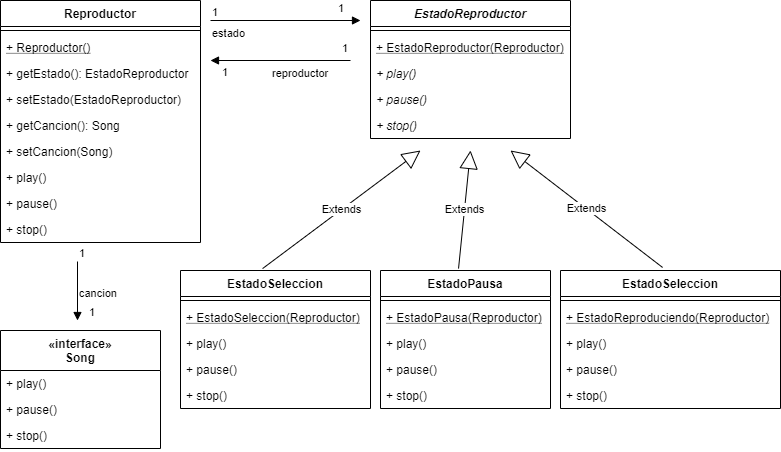

The diagram above was exported from draw.io. Its source (the exported page's mxGraphModel, read from the mxfile embedded in the PNG):
<mxGraphModel dx="1014" dy="529" grid="1" gridSize="10" guides="1" tooltips="1" connect="1" arrows="1" fold="1" page="1" pageScale="1" pageWidth="827" pageHeight="1169" math="0" shadow="0">
  <root>
    <mxCell id="0" />
    <mxCell id="1" parent="0" />
    <mxCell id="88cz4iAHV6cFCo4Y-fYH-1" value="Reproductor" style="swimlane;fontStyle=1;align=center;verticalAlign=top;childLayout=stackLayout;horizontal=1;startSize=26;horizontalStack=0;resizeParent=1;resizeParentMax=0;resizeLast=0;collapsible=1;marginBottom=0;" vertex="1" parent="1">
      <mxGeometry x="40" y="40" width="200" height="242" as="geometry" />
    </mxCell>
    <mxCell id="88cz4iAHV6cFCo4Y-fYH-3" value="" style="line;strokeWidth=1;fillColor=none;align=left;verticalAlign=middle;spacingTop=-1;spacingLeft=3;spacingRight=3;rotatable=0;labelPosition=right;points=[];portConstraint=eastwest;" vertex="1" parent="88cz4iAHV6cFCo4Y-fYH-1">
      <mxGeometry y="26" width="200" height="8" as="geometry" />
    </mxCell>
    <mxCell id="88cz4iAHV6cFCo4Y-fYH-10" value="+ Reproductor()" style="text;strokeColor=none;fillColor=none;align=left;verticalAlign=top;spacingLeft=4;spacingRight=4;overflow=hidden;rotatable=0;points=[[0,0.5],[1,0.5]];portConstraint=eastwest;fontStyle=4" vertex="1" parent="88cz4iAHV6cFCo4Y-fYH-1">
      <mxGeometry y="34" width="200" height="26" as="geometry" />
    </mxCell>
    <mxCell id="88cz4iAHV6cFCo4Y-fYH-9" value="+ getEstado(): EstadoReproductor" style="text;strokeColor=none;fillColor=none;align=left;verticalAlign=top;spacingLeft=4;spacingRight=4;overflow=hidden;rotatable=0;points=[[0,0.5],[1,0.5]];portConstraint=eastwest;" vertex="1" parent="88cz4iAHV6cFCo4Y-fYH-1">
      <mxGeometry y="60" width="200" height="26" as="geometry" />
    </mxCell>
    <mxCell id="88cz4iAHV6cFCo4Y-fYH-8" value="+ setEstado(EstadoReproductor)" style="text;strokeColor=none;fillColor=none;align=left;verticalAlign=top;spacingLeft=4;spacingRight=4;overflow=hidden;rotatable=0;points=[[0,0.5],[1,0.5]];portConstraint=eastwest;" vertex="1" parent="88cz4iAHV6cFCo4Y-fYH-1">
      <mxGeometry y="86" width="200" height="26" as="geometry" />
    </mxCell>
    <mxCell id="88cz4iAHV6cFCo4Y-fYH-7" value="+ getCancion(): Song" style="text;strokeColor=none;fillColor=none;align=left;verticalAlign=top;spacingLeft=4;spacingRight=4;overflow=hidden;rotatable=0;points=[[0,0.5],[1,0.5]];portConstraint=eastwest;" vertex="1" parent="88cz4iAHV6cFCo4Y-fYH-1">
      <mxGeometry y="112" width="200" height="26" as="geometry" />
    </mxCell>
    <mxCell id="88cz4iAHV6cFCo4Y-fYH-6" value="+ setCancion(Song)" style="text;strokeColor=none;fillColor=none;align=left;verticalAlign=top;spacingLeft=4;spacingRight=4;overflow=hidden;rotatable=0;points=[[0,0.5],[1,0.5]];portConstraint=eastwest;" vertex="1" parent="88cz4iAHV6cFCo4Y-fYH-1">
      <mxGeometry y="138" width="200" height="26" as="geometry" />
    </mxCell>
    <mxCell id="88cz4iAHV6cFCo4Y-fYH-5" value="+ play()" style="text;strokeColor=none;fillColor=none;align=left;verticalAlign=top;spacingLeft=4;spacingRight=4;overflow=hidden;rotatable=0;points=[[0,0.5],[1,0.5]];portConstraint=eastwest;" vertex="1" parent="88cz4iAHV6cFCo4Y-fYH-1">
      <mxGeometry y="164" width="200" height="26" as="geometry" />
    </mxCell>
    <mxCell id="88cz4iAHV6cFCo4Y-fYH-11" value="+ pause()" style="text;strokeColor=none;fillColor=none;align=left;verticalAlign=top;spacingLeft=4;spacingRight=4;overflow=hidden;rotatable=0;points=[[0,0.5],[1,0.5]];portConstraint=eastwest;" vertex="1" parent="88cz4iAHV6cFCo4Y-fYH-1">
      <mxGeometry y="190" width="200" height="26" as="geometry" />
    </mxCell>
    <mxCell id="88cz4iAHV6cFCo4Y-fYH-4" value="+ stop()" style="text;strokeColor=none;fillColor=none;align=left;verticalAlign=top;spacingLeft=4;spacingRight=4;overflow=hidden;rotatable=0;points=[[0,0.5],[1,0.5]];portConstraint=eastwest;" vertex="1" parent="88cz4iAHV6cFCo4Y-fYH-1">
      <mxGeometry y="216" width="200" height="26" as="geometry" />
    </mxCell>
    <mxCell id="88cz4iAHV6cFCo4Y-fYH-12" value="«interface»&#10;Song" style="swimlane;fontStyle=1;align=center;verticalAlign=top;childLayout=stackLayout;horizontal=1;startSize=40;horizontalStack=0;resizeParent=1;resizeParentMax=0;resizeLast=0;collapsible=1;marginBottom=0;" vertex="1" parent="1">
      <mxGeometry x="40" y="370" width="160" height="118" as="geometry" />
    </mxCell>
    <mxCell id="88cz4iAHV6cFCo4Y-fYH-17" value="+ play()" style="text;strokeColor=none;fillColor=none;align=left;verticalAlign=top;spacingLeft=4;spacingRight=4;overflow=hidden;rotatable=0;points=[[0,0.5],[1,0.5]];portConstraint=eastwest;" vertex="1" parent="88cz4iAHV6cFCo4Y-fYH-12">
      <mxGeometry y="40" width="160" height="26" as="geometry" />
    </mxCell>
    <mxCell id="88cz4iAHV6cFCo4Y-fYH-16" value="+ pause()" style="text;strokeColor=none;fillColor=none;align=left;verticalAlign=top;spacingLeft=4;spacingRight=4;overflow=hidden;rotatable=0;points=[[0,0.5],[1,0.5]];portConstraint=eastwest;" vertex="1" parent="88cz4iAHV6cFCo4Y-fYH-12">
      <mxGeometry y="66" width="160" height="26" as="geometry" />
    </mxCell>
    <mxCell id="88cz4iAHV6cFCo4Y-fYH-15" value="+ stop()" style="text;strokeColor=none;fillColor=none;align=left;verticalAlign=top;spacingLeft=4;spacingRight=4;overflow=hidden;rotatable=0;points=[[0,0.5],[1,0.5]];portConstraint=eastwest;" vertex="1" parent="88cz4iAHV6cFCo4Y-fYH-12">
      <mxGeometry y="92" width="160" height="26" as="geometry" />
    </mxCell>
    <mxCell id="88cz4iAHV6cFCo4Y-fYH-20" value="cancion" style="endArrow=block;endFill=1;html=1;edgeStyle=orthogonalEdgeStyle;align=left;verticalAlign=top;" edge="1" parent="1">
      <mxGeometry x="-0.3559" relative="1" as="geometry">
        <mxPoint x="117" y="301" as="sourcePoint" />
        <mxPoint x="117" y="360" as="targetPoint" />
        <mxPoint as="offset" />
      </mxGeometry>
    </mxCell>
    <mxCell id="88cz4iAHV6cFCo4Y-fYH-21" value="1" style="edgeLabel;resizable=0;html=1;align=left;verticalAlign=bottom;" connectable="0" vertex="1" parent="88cz4iAHV6cFCo4Y-fYH-20">
      <mxGeometry x="-1" relative="1" as="geometry" />
    </mxCell>
    <mxCell id="88cz4iAHV6cFCo4Y-fYH-22" value="1" style="edgeLabel;resizable=0;html=1;align=left;verticalAlign=bottom;" connectable="0" vertex="1" parent="1">
      <mxGeometry x="127" y="360" as="geometry" />
    </mxCell>
    <mxCell id="88cz4iAHV6cFCo4Y-fYH-23" value="EstadoReproductor" style="swimlane;fontStyle=3;align=center;verticalAlign=top;childLayout=stackLayout;horizontal=1;startSize=26;horizontalStack=0;resizeParent=1;resizeParentMax=0;resizeLast=0;collapsible=1;marginBottom=0;" vertex="1" parent="1">
      <mxGeometry x="410" y="40" width="200" height="138" as="geometry" />
    </mxCell>
    <mxCell id="88cz4iAHV6cFCo4Y-fYH-25" value="" style="line;strokeWidth=1;fillColor=none;align=left;verticalAlign=middle;spacingTop=-1;spacingLeft=3;spacingRight=3;rotatable=0;labelPosition=right;points=[];portConstraint=eastwest;" vertex="1" parent="88cz4iAHV6cFCo4Y-fYH-23">
      <mxGeometry y="26" width="200" height="8" as="geometry" />
    </mxCell>
    <mxCell id="88cz4iAHV6cFCo4Y-fYH-37" value="+ EstadoReproductor(Reproductor)" style="text;strokeColor=none;fillColor=none;align=left;verticalAlign=top;spacingLeft=4;spacingRight=4;overflow=hidden;rotatable=0;points=[[0,0.5],[1,0.5]];portConstraint=eastwest;fontStyle=4" vertex="1" parent="88cz4iAHV6cFCo4Y-fYH-23">
      <mxGeometry y="34" width="200" height="26" as="geometry" />
    </mxCell>
    <mxCell id="88cz4iAHV6cFCo4Y-fYH-36" value="+ play()" style="text;strokeColor=none;fillColor=none;align=left;verticalAlign=top;spacingLeft=4;spacingRight=4;overflow=hidden;rotatable=0;points=[[0,0.5],[1,0.5]];portConstraint=eastwest;fontStyle=2" vertex="1" parent="88cz4iAHV6cFCo4Y-fYH-23">
      <mxGeometry y="60" width="200" height="26" as="geometry" />
    </mxCell>
    <mxCell id="88cz4iAHV6cFCo4Y-fYH-35" value="+ pause()" style="text;strokeColor=none;fillColor=none;align=left;verticalAlign=top;spacingLeft=4;spacingRight=4;overflow=hidden;rotatable=0;points=[[0,0.5],[1,0.5]];portConstraint=eastwest;fontStyle=2" vertex="1" parent="88cz4iAHV6cFCo4Y-fYH-23">
      <mxGeometry y="86" width="200" height="26" as="geometry" />
    </mxCell>
    <mxCell id="88cz4iAHV6cFCo4Y-fYH-26" value="+ stop()" style="text;strokeColor=none;fillColor=none;align=left;verticalAlign=top;spacingLeft=4;spacingRight=4;overflow=hidden;rotatable=0;points=[[0,0.5],[1,0.5]];portConstraint=eastwest;fontStyle=2" vertex="1" parent="88cz4iAHV6cFCo4Y-fYH-23">
      <mxGeometry y="112" width="200" height="26" as="geometry" />
    </mxCell>
    <mxCell id="88cz4iAHV6cFCo4Y-fYH-27" value="estado" style="endArrow=block;endFill=1;html=1;edgeStyle=orthogonalEdgeStyle;align=left;verticalAlign=top;" edge="1" parent="1">
      <mxGeometry x="-1" relative="1" as="geometry">
        <mxPoint x="250" y="60" as="sourcePoint" />
        <mxPoint x="400" y="60" as="targetPoint" />
      </mxGeometry>
    </mxCell>
    <mxCell id="88cz4iAHV6cFCo4Y-fYH-28" value="1" style="edgeLabel;resizable=0;html=1;align=left;verticalAlign=bottom;" connectable="0" vertex="1" parent="88cz4iAHV6cFCo4Y-fYH-27">
      <mxGeometry x="-1" relative="1" as="geometry" />
    </mxCell>
    <mxCell id="88cz4iAHV6cFCo4Y-fYH-29" value="1" style="edgeLabel;resizable=0;html=1;align=left;verticalAlign=bottom;" connectable="0" vertex="1" parent="1">
      <mxGeometry x="250" y="80" as="geometry">
        <mxPoint x="126" y="-24" as="offset" />
      </mxGeometry>
    </mxCell>
    <mxCell id="88cz4iAHV6cFCo4Y-fYH-30" value="reproductor" style="endArrow=block;endFill=1;html=1;edgeStyle=orthogonalEdgeStyle;align=left;verticalAlign=top;" edge="1" parent="1">
      <mxGeometry x="0.1429" relative="1" as="geometry">
        <mxPoint x="390" y="100" as="sourcePoint" />
        <mxPoint x="250" y="100" as="targetPoint" />
        <mxPoint as="offset" />
      </mxGeometry>
    </mxCell>
    <mxCell id="88cz4iAHV6cFCo4Y-fYH-31" value="1" style="edgeLabel;resizable=0;html=1;align=left;verticalAlign=bottom;" connectable="0" vertex="1" parent="88cz4iAHV6cFCo4Y-fYH-30">
      <mxGeometry x="-1" relative="1" as="geometry">
        <mxPoint x="-10" y="-4" as="offset" />
      </mxGeometry>
    </mxCell>
    <mxCell id="88cz4iAHV6cFCo4Y-fYH-32" value="1" style="edgeLabel;resizable=0;html=1;align=left;verticalAlign=bottom;" connectable="0" vertex="1" parent="1">
      <mxGeometry x="260" y="120" as="geometry" />
    </mxCell>
    <mxCell id="88cz4iAHV6cFCo4Y-fYH-38" value="EstadoSeleccion" style="swimlane;fontStyle=1;align=center;verticalAlign=top;childLayout=stackLayout;horizontal=1;startSize=26;horizontalStack=0;resizeParent=1;resizeParentMax=0;resizeLast=0;collapsible=1;marginBottom=0;" vertex="1" parent="1">
      <mxGeometry x="220" y="310" width="190" height="138" as="geometry" />
    </mxCell>
    <mxCell id="88cz4iAHV6cFCo4Y-fYH-40" value="" style="line;strokeWidth=1;fillColor=none;align=left;verticalAlign=middle;spacingTop=-1;spacingLeft=3;spacingRight=3;rotatable=0;labelPosition=right;points=[];portConstraint=eastwest;" vertex="1" parent="88cz4iAHV6cFCo4Y-fYH-38">
      <mxGeometry y="26" width="190" height="8" as="geometry" />
    </mxCell>
    <mxCell id="88cz4iAHV6cFCo4Y-fYH-41" value="+ EstadoSeleccion(Reproductor)" style="text;strokeColor=none;fillColor=none;align=left;verticalAlign=top;spacingLeft=4;spacingRight=4;overflow=hidden;rotatable=0;points=[[0,0.5],[1,0.5]];portConstraint=eastwest;fontStyle=4" vertex="1" parent="88cz4iAHV6cFCo4Y-fYH-38">
      <mxGeometry y="34" width="190" height="26" as="geometry" />
    </mxCell>
    <mxCell id="88cz4iAHV6cFCo4Y-fYH-42" value="+ play()" style="text;strokeColor=none;fillColor=none;align=left;verticalAlign=top;spacingLeft=4;spacingRight=4;overflow=hidden;rotatable=0;points=[[0,0.5],[1,0.5]];portConstraint=eastwest;" vertex="1" parent="88cz4iAHV6cFCo4Y-fYH-38">
      <mxGeometry y="60" width="190" height="26" as="geometry" />
    </mxCell>
    <mxCell id="88cz4iAHV6cFCo4Y-fYH-43" value="+ pause()" style="text;strokeColor=none;fillColor=none;align=left;verticalAlign=top;spacingLeft=4;spacingRight=4;overflow=hidden;rotatable=0;points=[[0,0.5],[1,0.5]];portConstraint=eastwest;" vertex="1" parent="88cz4iAHV6cFCo4Y-fYH-38">
      <mxGeometry y="86" width="190" height="26" as="geometry" />
    </mxCell>
    <mxCell id="88cz4iAHV6cFCo4Y-fYH-44" value="+ stop()" style="text;strokeColor=none;fillColor=none;align=left;verticalAlign=top;spacingLeft=4;spacingRight=4;overflow=hidden;rotatable=0;points=[[0,0.5],[1,0.5]];portConstraint=eastwest;" vertex="1" parent="88cz4iAHV6cFCo4Y-fYH-38">
      <mxGeometry y="112" width="190" height="26" as="geometry" />
    </mxCell>
    <mxCell id="88cz4iAHV6cFCo4Y-fYH-45" value="EstadoPausa" style="swimlane;fontStyle=1;align=center;verticalAlign=top;childLayout=stackLayout;horizontal=1;startSize=26;horizontalStack=0;resizeParent=1;resizeParentMax=0;resizeLast=0;collapsible=1;marginBottom=0;" vertex="1" parent="1">
      <mxGeometry x="420" y="310" width="170" height="138" as="geometry" />
    </mxCell>
    <mxCell id="88cz4iAHV6cFCo4Y-fYH-46" value="" style="line;strokeWidth=1;fillColor=none;align=left;verticalAlign=middle;spacingTop=-1;spacingLeft=3;spacingRight=3;rotatable=0;labelPosition=right;points=[];portConstraint=eastwest;" vertex="1" parent="88cz4iAHV6cFCo4Y-fYH-45">
      <mxGeometry y="26" width="170" height="8" as="geometry" />
    </mxCell>
    <mxCell id="88cz4iAHV6cFCo4Y-fYH-47" value="+ EstadoPausa(Reproductor)" style="text;strokeColor=none;fillColor=none;align=left;verticalAlign=top;spacingLeft=4;spacingRight=4;overflow=hidden;rotatable=0;points=[[0,0.5],[1,0.5]];portConstraint=eastwest;fontStyle=4" vertex="1" parent="88cz4iAHV6cFCo4Y-fYH-45">
      <mxGeometry y="34" width="170" height="26" as="geometry" />
    </mxCell>
    <mxCell id="88cz4iAHV6cFCo4Y-fYH-48" value="+ play()" style="text;strokeColor=none;fillColor=none;align=left;verticalAlign=top;spacingLeft=4;spacingRight=4;overflow=hidden;rotatable=0;points=[[0,0.5],[1,0.5]];portConstraint=eastwest;" vertex="1" parent="88cz4iAHV6cFCo4Y-fYH-45">
      <mxGeometry y="60" width="170" height="26" as="geometry" />
    </mxCell>
    <mxCell id="88cz4iAHV6cFCo4Y-fYH-49" value="+ pause()" style="text;strokeColor=none;fillColor=none;align=left;verticalAlign=top;spacingLeft=4;spacingRight=4;overflow=hidden;rotatable=0;points=[[0,0.5],[1,0.5]];portConstraint=eastwest;" vertex="1" parent="88cz4iAHV6cFCo4Y-fYH-45">
      <mxGeometry y="86" width="170" height="26" as="geometry" />
    </mxCell>
    <mxCell id="88cz4iAHV6cFCo4Y-fYH-50" value="+ stop()" style="text;strokeColor=none;fillColor=none;align=left;verticalAlign=top;spacingLeft=4;spacingRight=4;overflow=hidden;rotatable=0;points=[[0,0.5],[1,0.5]];portConstraint=eastwest;" vertex="1" parent="88cz4iAHV6cFCo4Y-fYH-45">
      <mxGeometry y="112" width="170" height="26" as="geometry" />
    </mxCell>
    <mxCell id="88cz4iAHV6cFCo4Y-fYH-51" value="EstadoSeleccion" style="swimlane;fontStyle=1;align=center;verticalAlign=top;childLayout=stackLayout;horizontal=1;startSize=26;horizontalStack=0;resizeParent=1;resizeParentMax=0;resizeLast=0;collapsible=1;marginBottom=0;" vertex="1" parent="1">
      <mxGeometry x="600" y="310" width="220" height="138" as="geometry" />
    </mxCell>
    <mxCell id="88cz4iAHV6cFCo4Y-fYH-52" value="" style="line;strokeWidth=1;fillColor=none;align=left;verticalAlign=middle;spacingTop=-1;spacingLeft=3;spacingRight=3;rotatable=0;labelPosition=right;points=[];portConstraint=eastwest;" vertex="1" parent="88cz4iAHV6cFCo4Y-fYH-51">
      <mxGeometry y="26" width="220" height="8" as="geometry" />
    </mxCell>
    <mxCell id="88cz4iAHV6cFCo4Y-fYH-53" value="+ EstadoReproduciendo(Reproductor)" style="text;strokeColor=none;fillColor=none;align=left;verticalAlign=top;spacingLeft=4;spacingRight=4;overflow=hidden;rotatable=0;points=[[0,0.5],[1,0.5]];portConstraint=eastwest;fontStyle=4" vertex="1" parent="88cz4iAHV6cFCo4Y-fYH-51">
      <mxGeometry y="34" width="220" height="26" as="geometry" />
    </mxCell>
    <mxCell id="88cz4iAHV6cFCo4Y-fYH-54" value="+ play()" style="text;strokeColor=none;fillColor=none;align=left;verticalAlign=top;spacingLeft=4;spacingRight=4;overflow=hidden;rotatable=0;points=[[0,0.5],[1,0.5]];portConstraint=eastwest;" vertex="1" parent="88cz4iAHV6cFCo4Y-fYH-51">
      <mxGeometry y="60" width="220" height="26" as="geometry" />
    </mxCell>
    <mxCell id="88cz4iAHV6cFCo4Y-fYH-55" value="+ pause()" style="text;strokeColor=none;fillColor=none;align=left;verticalAlign=top;spacingLeft=4;spacingRight=4;overflow=hidden;rotatable=0;points=[[0,0.5],[1,0.5]];portConstraint=eastwest;" vertex="1" parent="88cz4iAHV6cFCo4Y-fYH-51">
      <mxGeometry y="86" width="220" height="26" as="geometry" />
    </mxCell>
    <mxCell id="88cz4iAHV6cFCo4Y-fYH-56" value="+ stop()" style="text;strokeColor=none;fillColor=none;align=left;verticalAlign=top;spacingLeft=4;spacingRight=4;overflow=hidden;rotatable=0;points=[[0,0.5],[1,0.5]];portConstraint=eastwest;" vertex="1" parent="88cz4iAHV6cFCo4Y-fYH-51">
      <mxGeometry y="112" width="220" height="26" as="geometry" />
    </mxCell>
    <mxCell id="88cz4iAHV6cFCo4Y-fYH-57" value="Extends" style="endArrow=block;endSize=16;endFill=0;html=1;exitX=0.432;exitY=-0.014;exitDx=0;exitDy=0;exitPerimeter=0;" edge="1" parent="1" source="88cz4iAHV6cFCo4Y-fYH-38">
      <mxGeometry width="160" relative="1" as="geometry">
        <mxPoint x="350" y="190" as="sourcePoint" />
        <mxPoint x="460" y="190" as="targetPoint" />
      </mxGeometry>
    </mxCell>
    <mxCell id="88cz4iAHV6cFCo4Y-fYH-58" value="Extends" style="endArrow=block;endSize=16;endFill=0;html=1;exitX=0.459;exitY=-0.014;exitDx=0;exitDy=0;exitPerimeter=0;" edge="1" parent="1" source="88cz4iAHV6cFCo4Y-fYH-45">
      <mxGeometry width="160" relative="1" as="geometry">
        <mxPoint x="460" y="250" as="sourcePoint" />
        <mxPoint x="510" y="190" as="targetPoint" />
      </mxGeometry>
    </mxCell>
    <mxCell id="88cz4iAHV6cFCo4Y-fYH-59" value="Extends" style="endArrow=block;endSize=16;endFill=0;html=1;exitX=0.464;exitY=-0.022;exitDx=0;exitDy=0;exitPerimeter=0;" edge="1" parent="1" source="88cz4iAHV6cFCo4Y-fYH-51">
      <mxGeometry width="160" relative="1" as="geometry">
        <mxPoint x="640" y="210" as="sourcePoint" />
        <mxPoint x="550" y="190" as="targetPoint" />
      </mxGeometry>
    </mxCell>
  </root>
</mxGraphModel>